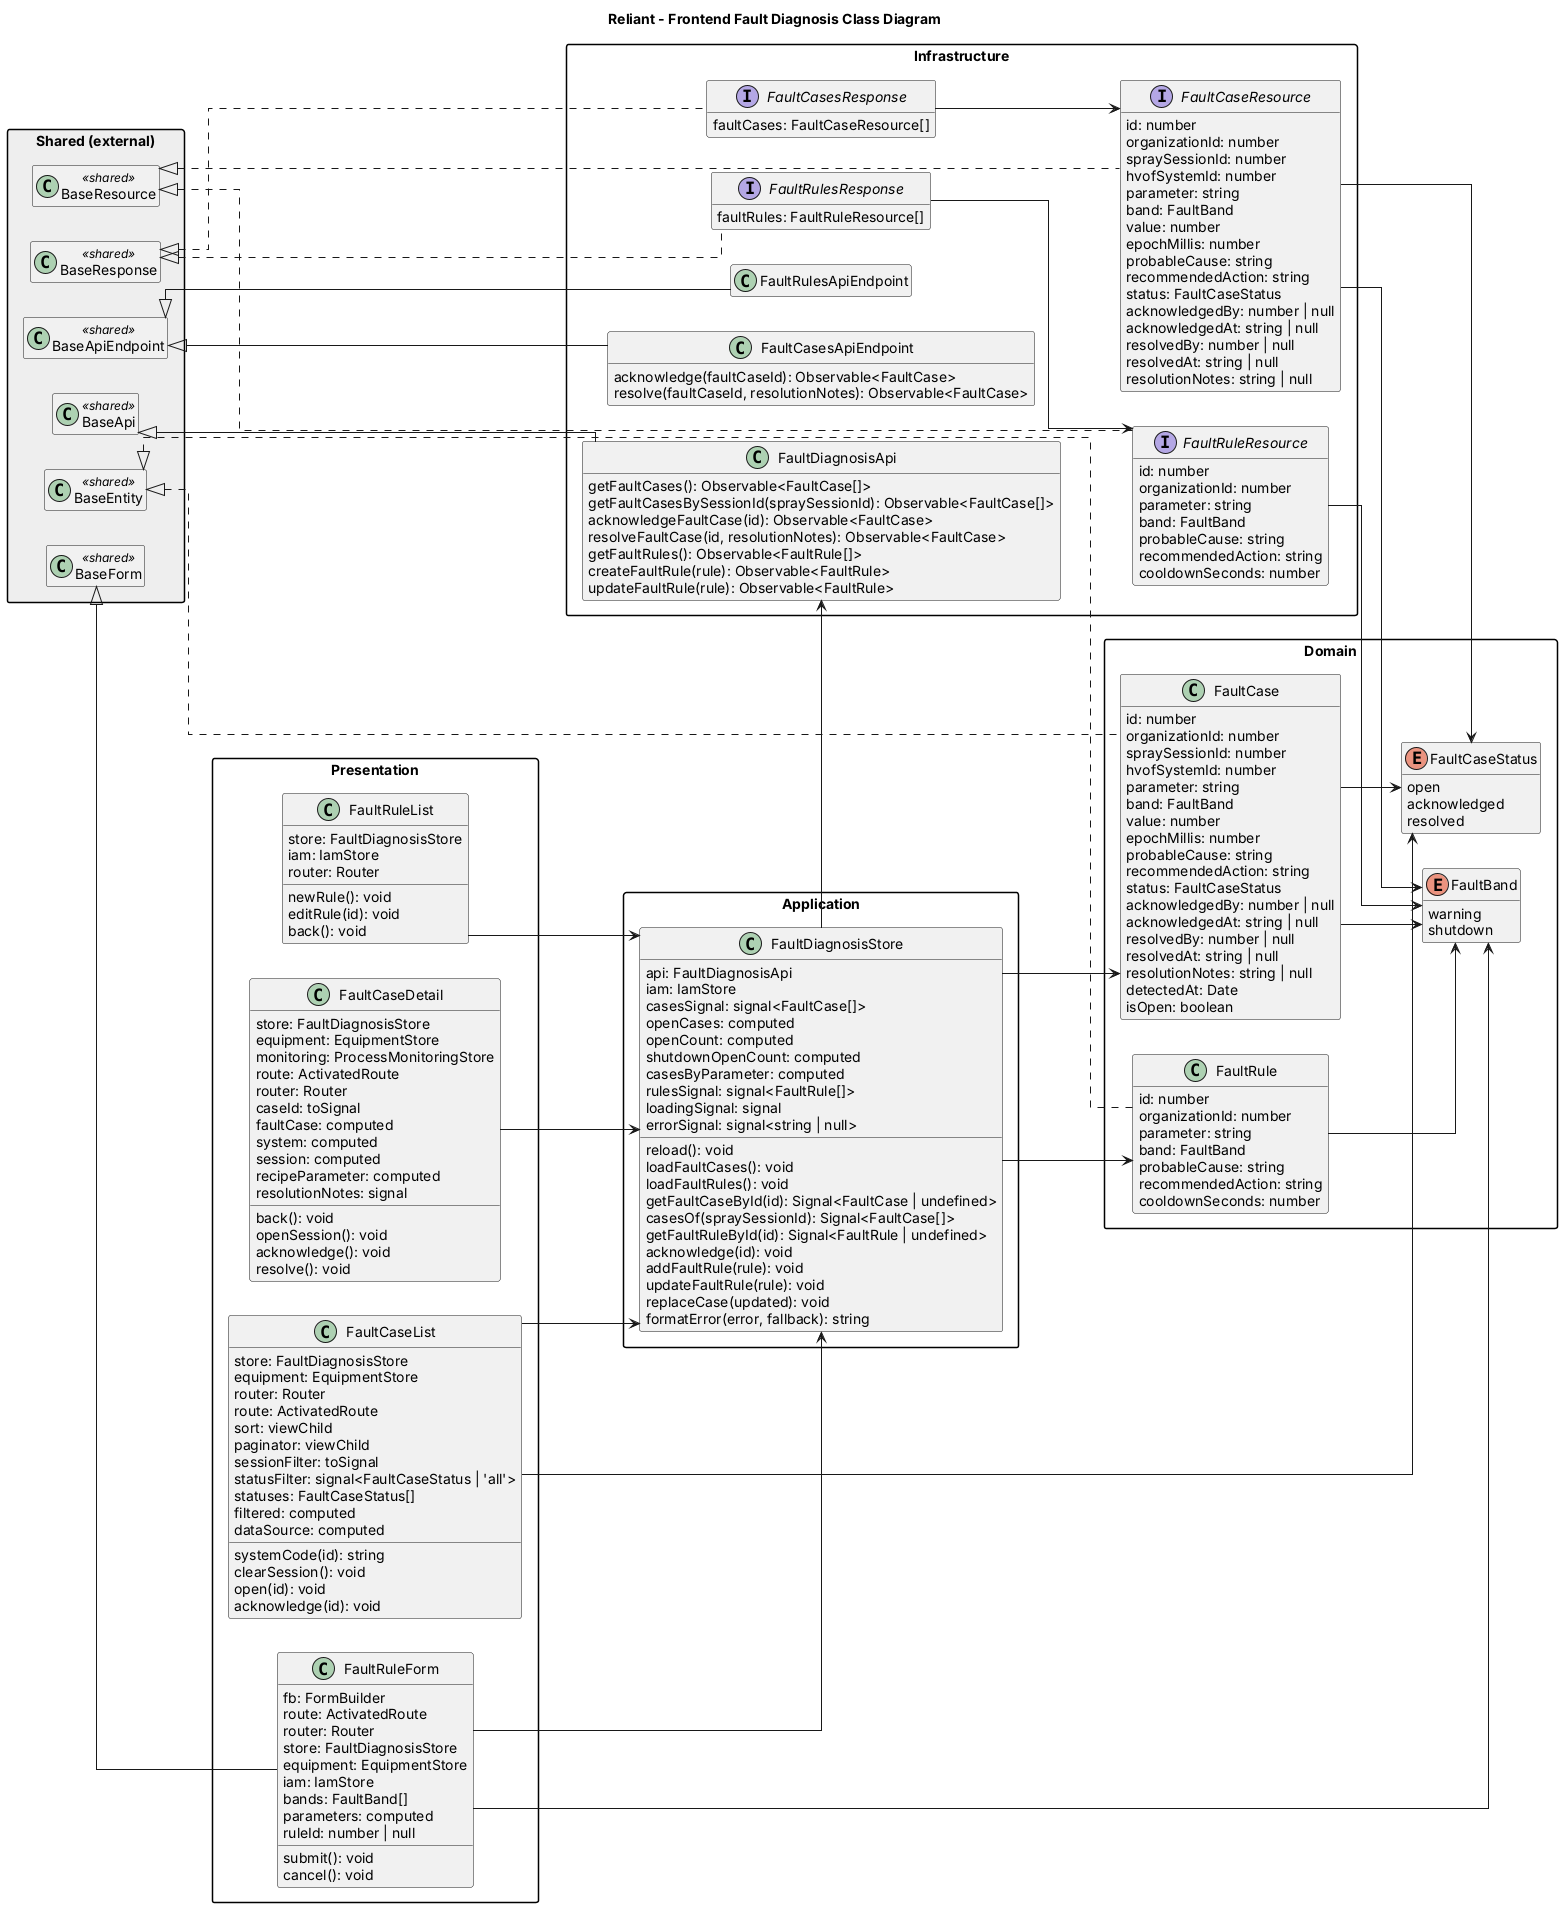

The diagram above was rendered by PlantUML. Its source (embedded in the PNG):
@startuml "Reliant_Frontend_FaultDiagnosis"
skinparam classAttributeIconSize 0
skinparam linetype ortho
skinparam packageStyle rectangle
skinparam defaultFontName Inter
hide empty members
title Reliant - Frontend Fault Diagnosis Class Diagram
left to right direction

package "Domain" {
  class FaultCase {
    id: number
    organizationId: number
    spraySessionId: number
    hvofSystemId: number
    parameter: string
    band: FaultBand
    value: number
    epochMillis: number
    probableCause: string
    recommendedAction: string
    status: FaultCaseStatus
    acknowledgedBy: number | null
    acknowledgedAt: string | null
    resolvedBy: number | null
    resolvedAt: string | null
    resolutionNotes: string | null
    detectedAt: Date
    isOpen: boolean
  }
  enum FaultBand {
    warning
    shutdown
  }
  enum FaultCaseStatus {
    open
    acknowledged
    resolved
  }
  class FaultRule {
    id: number
    organizationId: number
    parameter: string
    band: FaultBand
    probableCause: string
    recommendedAction: string
    cooldownSeconds: number
  }
}

package "Application" {
  class FaultDiagnosisStore {
    api: FaultDiagnosisApi
    iam: IamStore
    casesSignal: signal<FaultCase[]>
    openCases: computed
    openCount: computed
    shutdownOpenCount: computed
    casesByParameter: computed
    rulesSignal: signal<FaultRule[]>
    loadingSignal: signal
    errorSignal: signal<string | null>
    reload(): void
    loadFaultCases(): void
    loadFaultRules(): void
    getFaultCaseById(id): Signal<FaultCase | undefined>
    casesOf(spraySessionId): Signal<FaultCase[]>
    getFaultRuleById(id): Signal<FaultRule | undefined>
    acknowledge(id): void
    addFaultRule(rule): void
    updateFaultRule(rule): void
    replaceCase(updated): void
    formatError(error, fallback): string
  }
}

package "Infrastructure" {
  class FaultCasesApiEndpoint {
    acknowledge(faultCaseId): Observable<FaultCase>
    resolve(faultCaseId, resolutionNotes): Observable<FaultCase>
  }
  interface FaultCasesResponse {
    faultCases: FaultCaseResource[]
  }
  interface FaultCaseResource {
    id: number
    organizationId: number
    spraySessionId: number
    hvofSystemId: number
    parameter: string
    band: FaultBand
    value: number
    epochMillis: number
    probableCause: string
    recommendedAction: string
    status: FaultCaseStatus
    acknowledgedBy: number | null
    acknowledgedAt: string | null
    resolvedBy: number | null
    resolvedAt: string | null
    resolutionNotes: string | null
  }
  class FaultDiagnosisApi {
    getFaultCases(): Observable<FaultCase[]>
    getFaultCasesBySessionId(spraySessionId): Observable<FaultCase[]>
    acknowledgeFaultCase(id): Observable<FaultCase>
    resolveFaultCase(id, resolutionNotes): Observable<FaultCase>
    getFaultRules(): Observable<FaultRule[]>
    createFaultRule(rule): Observable<FaultRule>
    updateFaultRule(rule): Observable<FaultRule>
  }
  class FaultRulesApiEndpoint {
  }
  interface FaultRulesResponse {
    faultRules: FaultRuleResource[]
  }
  interface FaultRuleResource {
    id: number
    organizationId: number
    parameter: string
    band: FaultBand
    probableCause: string
    recommendedAction: string
    cooldownSeconds: number
  }
}

package "Presentation" {
  class FaultCaseDetail {
    store: FaultDiagnosisStore
    equipment: EquipmentStore
    monitoring: ProcessMonitoringStore
    route: ActivatedRoute
    router: Router
    caseId: toSignal
    faultCase: computed
    system: computed
    session: computed
    recipeParameter: computed
    resolutionNotes: signal
    back(): void
    openSession(): void
    acknowledge(): void
    resolve(): void
  }
  class FaultCaseList {
    store: FaultDiagnosisStore
    equipment: EquipmentStore
    router: Router
    route: ActivatedRoute
    sort: viewChild
    paginator: viewChild
    sessionFilter: toSignal
    statusFilter: signal<FaultCaseStatus | 'all'>
    statuses: FaultCaseStatus[]
    filtered: computed
    dataSource: computed
    systemCode(id): string
    clearSession(): void
    open(id): void
    acknowledge(id): void
  }
  class FaultRuleForm {
    fb: FormBuilder
    route: ActivatedRoute
    router: Router
    store: FaultDiagnosisStore
    equipment: EquipmentStore
    iam: IamStore
    bands: FaultBand[]
    parameters: computed
    ruleId: number | null
    submit(): void
    cancel(): void
  }
  class FaultRuleList {
    store: FaultDiagnosisStore
    iam: IamStore
    router: Router
    newRule(): void
    editRule(id): void
    back(): void
  }
}

package "Shared (external)" #EEEEEE {
  class BaseApi <<shared>>
  class BaseApiEndpoint <<shared>>
  class BaseEntity <<shared>>
  class BaseForm <<shared>>
  class BaseResource <<shared>>
  class BaseResponse <<shared>>
}
BaseApi <|-- FaultDiagnosisApi
BaseApiEndpoint <|-- FaultCasesApiEndpoint
BaseApiEndpoint <|-- FaultRulesApiEndpoint
BaseEntity <|.. FaultCase
BaseEntity <|.. FaultRule
BaseForm <|-- FaultRuleForm
BaseResource <|.. FaultCaseResource
BaseResource <|.. FaultRuleResource
BaseResponse <|.. FaultCasesResponse
BaseResponse <|.. FaultRulesResponse
FaultCase --> FaultBand
FaultCase --> FaultCaseStatus
FaultCaseDetail --> FaultDiagnosisStore
FaultCaseList --> FaultCaseStatus
FaultCaseList --> FaultDiagnosisStore
FaultCaseResource --> FaultBand
FaultCaseResource --> FaultCaseStatus
FaultCasesResponse --> FaultCaseResource
FaultDiagnosisStore --> FaultCase
FaultDiagnosisStore --> FaultDiagnosisApi
FaultDiagnosisStore --> FaultRule
FaultRule --> FaultBand
FaultRuleForm --> FaultBand
FaultRuleForm --> FaultDiagnosisStore
FaultRuleList --> FaultDiagnosisStore
FaultRuleResource --> FaultBand
FaultRulesResponse --> FaultRuleResource
@enduml